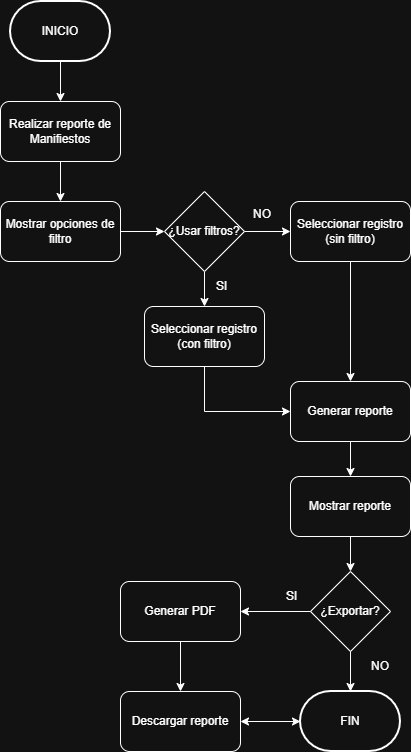

The diagram above was exported from draw.io. Its source (the exported page's mxGraphModel, read from the mxfile embedded in the PNG):
<mxGraphModel dx="741" dy="476" grid="1" gridSize="10" guides="1" tooltips="1" connect="1" arrows="1" fold="1" page="1" pageScale="1" pageWidth="827" pageHeight="1169" math="0" shadow="0">
  <root>
    <mxCell id="0" />
    <mxCell id="1" parent="0" />
    <mxCell id="ZWf6QDvP-Vav7iZFRrvq-4" parent="1" style="strokeWidth=2;html=1;shape=mxgraph.flowchart.terminator;whiteSpace=wrap;" value="INICIO" vertex="1">
      <mxGeometry height="60" width="100" x="220" y="50" as="geometry" />
    </mxCell>
    <mxCell id="ZWf6QDvP-Vav7iZFRrvq-7" edge="1" parent="1" source="ZWf6QDvP-Vav7iZFRrvq-4" style="endArrow=classic;html=1;rounded=0;" target="ZWf6QDvP-Vav7iZFRrvq-56" value="">
      <mxGeometry height="50" relative="1" width="50" as="geometry">
        <mxPoint x="280" y="300" as="sourcePoint" />
        <mxPoint x="270" y="150" as="targetPoint" />
      </mxGeometry>
    </mxCell>
    <mxCell id="ZWf6QDvP-Vav7iZFRrvq-56" parent="1" style="rounded=1;whiteSpace=wrap;html=1;" value="Realizar reporte de Manifiestos" vertex="1">
      <mxGeometry height="60" width="120" x="210" y="150" as="geometry" />
    </mxCell>
    <mxCell id="ZWf6QDvP-Vav7iZFRrvq-57" parent="1" style="rounded=1;whiteSpace=wrap;html=1;" value="Seleccionar registro (con filtro)" vertex="1">
      <mxGeometry height="60" width="120" x="354" y="355" as="geometry" />
    </mxCell>
    <mxCell id="ZWf6QDvP-Vav7iZFRrvq-58" parent="1" style="rounded=1;whiteSpace=wrap;html=1;" value="Mostrar opciones de filtro" vertex="1">
      <mxGeometry height="60" width="120" x="210" y="250" as="geometry" />
    </mxCell>
    <mxCell id="ZWf6QDvP-Vav7iZFRrvq-59" edge="1" parent="1" source="ZWf6QDvP-Vav7iZFRrvq-56" style="endArrow=classic;html=1;rounded=0;" target="ZWf6QDvP-Vav7iZFRrvq-58" value="">
      <mxGeometry height="50" relative="1" width="50" as="geometry">
        <mxPoint x="260" y="180" as="sourcePoint" />
        <mxPoint x="270" y="160" as="targetPoint" />
      </mxGeometry>
    </mxCell>
    <mxCell id="ZWf6QDvP-Vav7iZFRrvq-60" edge="1" parent="1" source="ZWf6QDvP-Vav7iZFRrvq-61" style="endArrow=classic;html=1;rounded=0;" target="ZWf6QDvP-Vav7iZFRrvq-57" value="">
      <mxGeometry height="50" relative="1" width="50" as="geometry">
        <mxPoint x="300" y="240" as="sourcePoint" />
        <mxPoint x="300" y="280" as="targetPoint" />
      </mxGeometry>
    </mxCell>
    <mxCell id="ZWf6QDvP-Vav7iZFRrvq-61" parent="1" style="rhombus;whiteSpace=wrap;html=1;" value="¿Usar filtros?" vertex="1">
      <mxGeometry height="80" width="80" x="374" y="240" as="geometry" />
    </mxCell>
    <mxCell id="ZWf6QDvP-Vav7iZFRrvq-62" edge="1" parent="1" source="ZWf6QDvP-Vav7iZFRrvq-58" style="endArrow=classic;html=1;rounded=0;" target="ZWf6QDvP-Vav7iZFRrvq-61" value="">
      <mxGeometry height="50" relative="1" width="50" as="geometry">
        <mxPoint x="480" y="440" as="sourcePoint" />
        <mxPoint x="530" y="390" as="targetPoint" />
      </mxGeometry>
    </mxCell>
    <mxCell id="ZWf6QDvP-Vav7iZFRrvq-63" parent="1" style="rounded=1;whiteSpace=wrap;html=1;" value="Seleccionar registro (sin filtro)" vertex="1">
      <mxGeometry height="60" width="120" x="500" y="250" as="geometry" />
    </mxCell>
    <mxCell id="ZWf6QDvP-Vav7iZFRrvq-64" edge="1" parent="1" source="ZWf6QDvP-Vav7iZFRrvq-61" style="endArrow=classic;html=1;rounded=0;" target="ZWf6QDvP-Vav7iZFRrvq-63" value="">
      <mxGeometry height="50" relative="1" width="50" as="geometry">
        <mxPoint x="600" y="430" as="sourcePoint" />
        <mxPoint x="650" y="380" as="targetPoint" />
      </mxGeometry>
    </mxCell>
    <mxCell id="ZWf6QDvP-Vav7iZFRrvq-65" parent="1" style="text;strokeColor=none;fillColor=none;align=left;verticalAlign=middle;spacingLeft=4;spacingRight=4;overflow=hidden;points=[[0,0.5],[1,0.5]];portConstraint=eastwest;rotatable=0;whiteSpace=wrap;html=1;" value="SI" vertex="1">
      <mxGeometry height="30" width="80" x="420" y="320" as="geometry" />
    </mxCell>
    <mxCell id="ZWf6QDvP-Vav7iZFRrvq-66" parent="1" style="text;strokeColor=none;fillColor=none;align=left;verticalAlign=middle;spacingLeft=4;spacingRight=4;overflow=hidden;points=[[0,0.5],[1,0.5]];portConstraint=eastwest;rotatable=0;whiteSpace=wrap;html=1;" value="NO" vertex="1">
      <mxGeometry height="30" width="80" x="457" y="248" as="geometry" />
    </mxCell>
    <mxCell id="ZWf6QDvP-Vav7iZFRrvq-67" parent="1" style="rounded=1;whiteSpace=wrap;html=1;" value="Generar reporte" vertex="1">
      <mxGeometry height="60" width="120" x="500" y="430" as="geometry" />
    </mxCell>
    <mxCell id="ZWf6QDvP-Vav7iZFRrvq-68" edge="1" parent="1" source="ZWf6QDvP-Vav7iZFRrvq-57" style="endArrow=classic;html=1;rounded=0;" target="ZWf6QDvP-Vav7iZFRrvq-67" value="">
      <mxGeometry height="50" relative="1" width="50" as="geometry">
        <Array as="points">
          <mxPoint x="414" y="460" />
        </Array>
        <mxPoint x="340" y="540" as="sourcePoint" />
        <mxPoint x="390" y="490" as="targetPoint" />
      </mxGeometry>
    </mxCell>
    <mxCell id="ZWf6QDvP-Vav7iZFRrvq-69" edge="1" parent="1" source="ZWf6QDvP-Vav7iZFRrvq-63" style="endArrow=classic;html=1;rounded=0;" target="ZWf6QDvP-Vav7iZFRrvq-67" value="">
      <mxGeometry height="50" relative="1" width="50" as="geometry">
        <mxPoint x="640" y="390" as="sourcePoint" />
        <mxPoint x="690" y="340" as="targetPoint" />
      </mxGeometry>
    </mxCell>
    <mxCell id="ZWf6QDvP-Vav7iZFRrvq-70" parent="1" style="rounded=1;whiteSpace=wrap;html=1;" value="Mostrar reporte" vertex="1">
      <mxGeometry height="60" width="120" x="500" y="525" as="geometry" />
    </mxCell>
    <mxCell id="ZWf6QDvP-Vav7iZFRrvq-71" parent="1" style="rhombus;whiteSpace=wrap;html=1;" value="¿Exportar?" vertex="1">
      <mxGeometry height="80" width="80" x="520" y="620" as="geometry" />
    </mxCell>
    <mxCell id="ZWf6QDvP-Vav7iZFRrvq-72" parent="1" style="strokeWidth=2;html=1;shape=mxgraph.flowchart.terminator;whiteSpace=wrap;" value="FIN" vertex="1">
      <mxGeometry height="60" width="100" x="510" y="740" as="geometry" />
    </mxCell>
    <mxCell id="ZWf6QDvP-Vav7iZFRrvq-73" edge="1" parent="1" source="ZWf6QDvP-Vav7iZFRrvq-67" style="endArrow=classic;html=1;rounded=0;" target="ZWf6QDvP-Vav7iZFRrvq-70" value="">
      <mxGeometry height="50" relative="1" width="50" as="geometry">
        <mxPoint x="400" y="710" as="sourcePoint" />
        <mxPoint x="450" y="660" as="targetPoint" />
      </mxGeometry>
    </mxCell>
    <mxCell id="ZWf6QDvP-Vav7iZFRrvq-74" edge="1" parent="1" source="ZWf6QDvP-Vav7iZFRrvq-70" style="endArrow=classic;html=1;rounded=0;" target="ZWf6QDvP-Vav7iZFRrvq-71" value="">
      <mxGeometry height="50" relative="1" width="50" as="geometry">
        <mxPoint x="350" y="700" as="sourcePoint" />
        <mxPoint x="400" y="650" as="targetPoint" />
      </mxGeometry>
    </mxCell>
    <mxCell id="ZWf6QDvP-Vav7iZFRrvq-75" edge="1" parent="1" source="ZWf6QDvP-Vav7iZFRrvq-71" style="endArrow=classic;html=1;rounded=0;" target="ZWf6QDvP-Vav7iZFRrvq-72" value="">
      <mxGeometry height="50" relative="1" width="50" as="geometry">
        <mxPoint x="280" y="740" as="sourcePoint" />
        <mxPoint x="330" y="690" as="targetPoint" />
      </mxGeometry>
    </mxCell>
    <mxCell id="ZWf6QDvP-Vav7iZFRrvq-76" parent="1" style="rounded=1;whiteSpace=wrap;html=1;" value="Generar PDF" vertex="1">
      <mxGeometry height="60" width="120" x="330" y="630" as="geometry" />
    </mxCell>
    <mxCell id="ZWf6QDvP-Vav7iZFRrvq-77" parent="1" style="rounded=1;whiteSpace=wrap;html=1;" value="Descargar reporte" vertex="1">
      <mxGeometry height="60" width="120" x="330" y="740" as="geometry" />
    </mxCell>
    <mxCell id="ZWf6QDvP-Vav7iZFRrvq-78" edge="1" parent="1" source="ZWf6QDvP-Vav7iZFRrvq-71" style="endArrow=classic;html=1;rounded=0;" target="ZWf6QDvP-Vav7iZFRrvq-76" value="">
      <mxGeometry height="50" relative="1" width="50" as="geometry">
        <mxPoint x="620" y="760" as="sourcePoint" />
        <mxPoint x="670" y="710" as="targetPoint" />
      </mxGeometry>
    </mxCell>
    <mxCell id="ZWf6QDvP-Vav7iZFRrvq-79" edge="1" parent="1" source="ZWf6QDvP-Vav7iZFRrvq-76" style="endArrow=classic;html=1;rounded=0;" target="ZWf6QDvP-Vav7iZFRrvq-77" value="">
      <mxGeometry height="50" relative="1" width="50" as="geometry">
        <mxPoint x="290" y="780" as="sourcePoint" />
        <mxPoint x="340" y="730" as="targetPoint" />
      </mxGeometry>
    </mxCell>
    <mxCell id="ZWf6QDvP-Vav7iZFRrvq-80" edge="1" parent="1" source="ZWf6QDvP-Vav7iZFRrvq-77" style="endArrow=classic;startArrow=classic;html=1;rounded=0;" target="ZWf6QDvP-Vav7iZFRrvq-72" value="">
      <mxGeometry height="50" relative="1" width="50" as="geometry">
        <mxPoint x="460" y="860" as="sourcePoint" />
        <mxPoint x="510" y="810" as="targetPoint" />
      </mxGeometry>
    </mxCell>
    <mxCell id="ZWf6QDvP-Vav7iZFRrvq-81" parent="1" style="text;strokeColor=none;fillColor=none;align=left;verticalAlign=middle;spacingLeft=4;spacingRight=4;overflow=hidden;points=[[0,0.5],[1,0.5]];portConstraint=eastwest;rotatable=0;whiteSpace=wrap;html=1;" value="SI" vertex="1">
      <mxGeometry height="30" width="80" x="490" y="630" as="geometry" />
    </mxCell>
    <mxCell id="ZWf6QDvP-Vav7iZFRrvq-82" parent="1" style="text;html=1;whiteSpace=wrap;strokeColor=none;fillColor=none;align=center;verticalAlign=middle;rounded=0;" value="NO" vertex="1">
      <mxGeometry height="30" width="60" x="560" y="700" as="geometry" />
    </mxCell>
  </root>
</mxGraphModel>